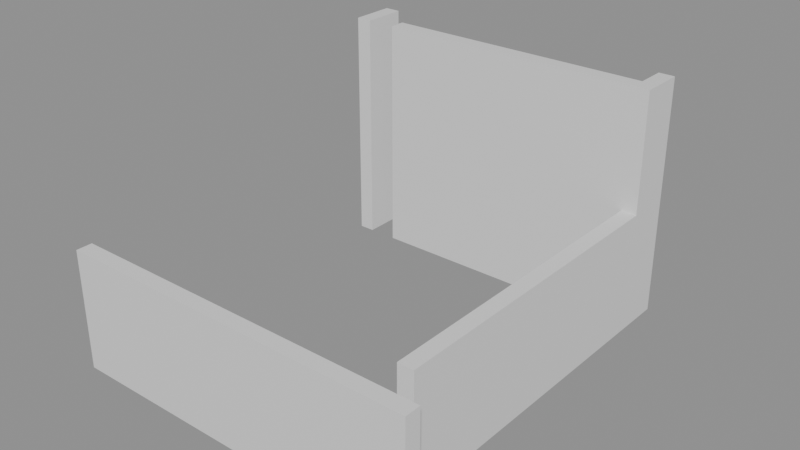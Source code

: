 # Source: building_lego.blend  (saved by Blender 5.0.119; exported with 4.5.12 LTS)
import bpy
from mathutils import Matrix  # noqa: F401  (used for matrix-valued properties, if any)

bpy.ops.wm.read_factory_settings(use_empty=True)
scene = bpy.context.scene
scene.name = 'Scene'

# ---- collections
col_01_paredes_externas = bpy.data.collections.new('01_Paredes_Externas'); scene.collection.children.link(col_01_paredes_externas)
col_02_paredes_internas = bpy.data.collections.new('02_Paredes_Internas'); scene.collection.children.link(col_02_paredes_internas)

# ---- materials (node trees are filled in below, after node groups)
mat_mat_parede_externa = bpy.data.materials.new('Mat_Parede_Externa')
mat_mat_parede_interna = bpy.data.materials.new('Mat_Parede_Interna')

# ---- material node trees
mat_mat_parede_externa.use_nodes = True; mat_mat_parede_externa.node_tree.nodes.clear()
_N = mat_mat_parede_externa.node_tree.nodes; _L = mat_mat_parede_externa.node_tree.links
n0 = _N.new('ShaderNodeBsdfPrincipled'); n0.name = 'BSDF - Pré-fundamentado'; n0.location = (-200, 100)
n1 = _N.new('ShaderNodeOutputMaterial'); n1.name = 'Saída de material'; n1.location = (200, 100)
_L.new(n0.outputs[0], n1.inputs[0])
n1.is_active_output = True
mat_mat_parede_interna.use_nodes = True; mat_mat_parede_interna.node_tree.nodes.clear()
_N = mat_mat_parede_interna.node_tree.nodes; _L = mat_mat_parede_interna.node_tree.links
n0 = _N.new('ShaderNodeBsdfPrincipled'); n0.name = 'BSDF - Pré-fundamentado'; n0.location = (-200, 100)
n1 = _N.new('ShaderNodeOutputMaterial'); n1.name = 'Saída de material'; n1.location = (200, 100)
_L.new(n0.outputs[0], n1.inputs[0])
n1.is_active_output = True

# ---- meshes
me_bloco_dungeon_wall_4872_3231_z_22 = bpy.data.meshes.new('Bloco_dungeon_wall_4872_3231_z-22')
me_bloco_dungeon_wall_4872_3231_z_22.from_pydata([(-0.5, -0.175, -1.32), (0.5, -0.175, -1.32), (0.5, 0.175, -1.32), (-0.5, 0.175, -1.32), (-0.5, -0.175, 1.32), (0.5, -0.175, 1.32), (0.5, 0.175, 1.32), (-0.5, 0.175, 1.32)], [], [(0, 1, 2, 3), (4, 7, 6, 5), (0, 4, 5, 1), (2, 6, 7, 3), (0, 3, 7, 4), (1, 5, 6, 2)])
me_bloco_dungeon_wall_4872_3231_z_22.materials.append(mat_mat_parede_externa)
me_bloco_dungeon_wall_4872_3231_z_22.update()
me_bloco_dungeon_wall_4873_3231_z_22 = bpy.data.meshes.new('Bloco_dungeon_wall_4873_3231_z-22')
me_bloco_dungeon_wall_4873_3231_z_22.from_pydata([(-0.5, -0.175, -1.32), (0.5, -0.175, -1.32), (0.5, 0.175, -1.32), (-0.5, 0.175, -1.32), (-0.5, -0.175, 1.32), (0.5, -0.175, 1.32), (0.5, 0.175, 1.32), (-0.5, 0.175, 1.32)], [], [(0, 1, 2, 3), (4, 7, 6, 5), (0, 4, 5, 1), (2, 6, 7, 3), (0, 3, 7, 4), (1, 5, 6, 2)])
me_bloco_dungeon_wall_4873_3231_z_22.materials.append(mat_mat_parede_externa)
me_bloco_dungeon_wall_4873_3231_z_22.update()
me_bloco_dungeon_wall_4874_3231_z_22 = bpy.data.meshes.new('Bloco_dungeon_wall_4874_3231_z-22')
me_bloco_dungeon_wall_4874_3231_z_22.from_pydata([(-0.5, -0.175, -1.32), (0.5, -0.175, -1.32), (0.5, 0.175, -1.32), (-0.5, 0.175, -1.32), (-0.5, -0.175, 1.32), (0.5, -0.175, 1.32), (0.5, 0.175, 1.32), (-0.5, 0.175, 1.32)], [], [(0, 1, 2, 3), (4, 7, 6, 5), (0, 4, 5, 1), (2, 6, 7, 3), (0, 3, 7, 4), (1, 5, 6, 2)])
me_bloco_dungeon_wall_4874_3231_z_22.materials.append(mat_mat_parede_externa)
me_bloco_dungeon_wall_4874_3231_z_22.update()
me_bloco_dungeon_wall_4875_3231_z_22 = bpy.data.meshes.new('Bloco_dungeon_wall_4875_3231_z-22')
me_bloco_dungeon_wall_4875_3231_z_22.from_pydata([(-0.5, -0.175, -1.32), (0.5, -0.175, -1.32), (0.5, 0.175, -1.32), (-0.5, 0.175, -1.32), (-0.5, -0.175, 1.32), (0.5, -0.175, 1.32), (0.5, 0.175, 1.32), (-0.5, 0.175, 1.32)], [], [(0, 1, 2, 3), (4, 7, 6, 5), (0, 4, 5, 1), (2, 6, 7, 3), (0, 3, 7, 4), (1, 5, 6, 2)])
me_bloco_dungeon_wall_4875_3231_z_22.materials.append(mat_mat_parede_externa)
me_bloco_dungeon_wall_4875_3231_z_22.update()
me_bloco_dungeon_wall_4876_3231_z_22 = bpy.data.meshes.new('Bloco_dungeon_wall_4876_3231_z-22')
me_bloco_dungeon_wall_4876_3231_z_22.from_pydata([(-0.5, -0.175, -1.32), (0.5, -0.175, -1.32), (0.5, 0.175, -1.32), (-0.5, 0.175, -1.32), (-0.5, -0.175, 1.32), (0.5, -0.175, 1.32), (0.5, 0.175, 1.32), (-0.5, 0.175, 1.32)], [], [(0, 1, 2, 3), (4, 7, 6, 5), (0, 4, 5, 1), (2, 6, 7, 3), (0, 3, 7, 4), (1, 5, 6, 2)])
me_bloco_dungeon_wall_4876_3231_z_22.materials.append(mat_mat_parede_externa)
me_bloco_dungeon_wall_4876_3231_z_22.update()
me_bloco_dungeon_wall_4877_3231_z_22 = bpy.data.meshes.new('Bloco_dungeon_wall_4877_3231_z-22')
me_bloco_dungeon_wall_4877_3231_z_22.from_pydata([(-0.5, -0.175, -1.32), (0.5, -0.175, -1.32), (0.5, 0.175, -1.32), (-0.5, 0.175, -1.32), (-0.5, -0.175, 1.32), (0.5, -0.175, 1.32), (0.5, 0.175, 1.32), (-0.5, 0.175, 1.32)], [], [(0, 1, 2, 3), (4, 7, 6, 5), (0, 4, 5, 1), (2, 6, 7, 3), (0, 3, 7, 4), (1, 5, 6, 2)])
me_bloco_dungeon_wall_4877_3231_z_22.materials.append(mat_mat_parede_externa)
me_bloco_dungeon_wall_4877_3231_z_22.update()
me_bloco_dungeon_wall_4878_3231_z_22 = bpy.data.meshes.new('Bloco_dungeon_wall_4878_3231_z-22')
me_bloco_dungeon_wall_4878_3231_z_22.from_pydata([(-0.5, -0.175, -1.32), (0.5, -0.175, -1.32), (0.5, 0.175, -1.32), (-0.5, 0.175, -1.32), (-0.5, -0.175, 1.32), (0.5, -0.175, 1.32), (0.5, 0.175, 1.32), (-0.5, 0.175, 1.32)], [], [(0, 1, 2, 3), (4, 7, 6, 5), (0, 4, 5, 1), (2, 6, 7, 3), (0, 3, 7, 4), (1, 5, 6, 2)])
me_bloco_dungeon_wall_4878_3231_z_22.materials.append(mat_mat_parede_externa)
me_bloco_dungeon_wall_4878_3231_z_22.update()
me_bloco_dungeon_wall_4879_3231_z_22 = bpy.data.meshes.new('Bloco_dungeon_wall_4879_3231_z-22')
me_bloco_dungeon_wall_4879_3231_z_22.from_pydata([(-0.5, -0.175, -1.32), (0.5, -0.175, -1.32), (0.5, 0.175, -1.32), (-0.5, 0.175, -1.32), (-0.5, -0.175, 1.32), (0.5, -0.175, 1.32), (0.5, 0.175, 1.32), (-0.5, 0.175, 1.32)], [], [(0, 1, 2, 3), (4, 7, 6, 5), (0, 4, 5, 1), (2, 6, 7, 3), (0, 3, 7, 4), (1, 5, 6, 2)])
me_bloco_dungeon_wall_4879_3231_z_22.materials.append(mat_mat_parede_externa)
me_bloco_dungeon_wall_4879_3231_z_22.update()
me_bloco_wall_torch_4878_3240_z_2 = bpy.data.meshes.new('Bloco_wall_torch_4878_3240_z-2')
me_bloco_wall_torch_4878_3240_z_2.from_pydata([(-0.5, -0.175, -0.06), (0.5, -0.175, -0.06), (0.5, 0.175, -0.06), (-0.5, 0.175, -0.06), (-0.5, -0.175, 0.06), (0.5, -0.175, 0.06), (0.5, 0.175, 0.06), (-0.5, 0.175, 0.06)], [], [(0, 1, 2, 3), (4, 7, 6, 5), (0, 4, 5, 1), (2, 6, 7, 3), (0, 3, 7, 4), (1, 5, 6, 2)])
me_bloco_wall_torch_4878_3240_z_2.materials.append(mat_mat_parede_externa)
me_bloco_wall_torch_4878_3240_z_2.update()
me_bloco_dungeon_wall_4872_3239_z_22 = bpy.data.meshes.new('Bloco_dungeon_wall_4872_3239_z-22')
me_bloco_dungeon_wall_4872_3239_z_22.from_pydata([(-0.175, -0.5, -1.32), (0.175, -0.5, -1.32), (0.175, 0.5, -1.32), (-0.175, 0.5, -1.32), (-0.175, -0.5, 1.32), (0.175, -0.5, 1.32), (0.175, 0.5, 1.32), (-0.175, 0.5, 1.32)], [], [(0, 1, 2, 3), (4, 7, 6, 5), (0, 4, 5, 1), (2, 6, 7, 3), (0, 3, 7, 4), (1, 5, 6, 2)])
me_bloco_dungeon_wall_4872_3239_z_22.materials.append(mat_mat_parede_externa)
me_bloco_dungeon_wall_4872_3239_z_22.update()
me_bloco_dungeon_wall_4872_3239_z0 = bpy.data.meshes.new('Bloco_dungeon_wall_4872_3239_z0')
me_bloco_dungeon_wall_4872_3239_z0.from_pydata([(-0.175, -0.5, -1.32), (0.175, -0.5, -1.32), (0.175, 0.5, -1.32), (-0.175, 0.5, -1.32), (-0.175, -0.5, 1.32), (0.175, -0.5, 1.32), (0.175, 0.5, 1.32), (-0.175, 0.5, 1.32)], [], [(0, 1, 2, 3), (4, 7, 6, 5), (0, 4, 5, 1), (2, 6, 7, 3), (0, 3, 7, 4), (1, 5, 6, 2)])
me_bloco_dungeon_wall_4872_3239_z0.materials.append(mat_mat_parede_externa)
me_bloco_dungeon_wall_4872_3239_z0.update()
me_bloco_dungeon_wall_4879_3232_z_22 = bpy.data.meshes.new('Bloco_dungeon_wall_4879_3232_z-22')
me_bloco_dungeon_wall_4879_3232_z_22.from_pydata([(-0.175, -0.5, -1.32), (0.175, -0.5, -1.32), (0.175, 0.5, -1.32), (-0.175, 0.5, -1.32), (-0.175, -0.5, 1.32), (0.175, -0.5, 1.32), (0.175, 0.5, 1.32), (-0.175, 0.5, 1.32)], [], [(0, 1, 2, 3), (4, 7, 6, 5), (0, 4, 5, 1), (2, 6, 7, 3), (0, 3, 7, 4), (1, 5, 6, 2)])
me_bloco_dungeon_wall_4879_3232_z_22.materials.append(mat_mat_parede_externa)
me_bloco_dungeon_wall_4879_3232_z_22.update()
me_bloco_dungeon_wall_4879_3233_z_22 = bpy.data.meshes.new('Bloco_dungeon_wall_4879_3233_z-22')
me_bloco_dungeon_wall_4879_3233_z_22.from_pydata([(-0.175, -0.5, -1.32), (0.175, -0.5, -1.32), (0.175, 0.5, -1.32), (-0.175, 0.5, -1.32), (-0.175, -0.5, 1.32), (0.175, -0.5, 1.32), (0.175, 0.5, 1.32), (-0.175, 0.5, 1.32)], [], [(0, 1, 2, 3), (4, 7, 6, 5), (0, 4, 5, 1), (2, 6, 7, 3), (0, 3, 7, 4), (1, 5, 6, 2)])
me_bloco_dungeon_wall_4879_3233_z_22.materials.append(mat_mat_parede_externa)
me_bloco_dungeon_wall_4879_3233_z_22.update()
me_bloco_dungeon_wall_4879_3234_z_22 = bpy.data.meshes.new('Bloco_dungeon_wall_4879_3234_z-22')
me_bloco_dungeon_wall_4879_3234_z_22.from_pydata([(-0.175, -0.5, -1.32), (0.175, -0.5, -1.32), (0.175, 0.5, -1.32), (-0.175, 0.5, -1.32), (-0.175, -0.5, 1.32), (0.175, -0.5, 1.32), (0.175, 0.5, 1.32), (-0.175, 0.5, 1.32)], [], [(0, 1, 2, 3), (4, 7, 6, 5), (0, 4, 5, 1), (2, 6, 7, 3), (0, 3, 7, 4), (1, 5, 6, 2)])
me_bloco_dungeon_wall_4879_3234_z_22.materials.append(mat_mat_parede_externa)
me_bloco_dungeon_wall_4879_3234_z_22.update()
me_bloco_dungeon_wall_4879_3235_z_22 = bpy.data.meshes.new('Bloco_dungeon_wall_4879_3235_z-22')
me_bloco_dungeon_wall_4879_3235_z_22.from_pydata([(-0.175, -0.5, -1.32), (0.175, -0.5, -1.32), (0.175, 0.5, -1.32), (-0.175, 0.5, -1.32), (-0.175, -0.5, 1.32), (0.175, -0.5, 1.32), (0.175, 0.5, 1.32), (-0.175, 0.5, 1.32)], [], [(0, 1, 2, 3), (4, 7, 6, 5), (0, 4, 5, 1), (2, 6, 7, 3), (0, 3, 7, 4), (1, 5, 6, 2)])
me_bloco_dungeon_wall_4879_3235_z_22.materials.append(mat_mat_parede_externa)
me_bloco_dungeon_wall_4879_3235_z_22.update()
me_bloco_dungeon_wall_4879_3236_z_22 = bpy.data.meshes.new('Bloco_dungeon_wall_4879_3236_z-22')
me_bloco_dungeon_wall_4879_3236_z_22.from_pydata([(-0.175, -0.5, -1.32), (0.175, -0.5, -1.32), (0.175, 0.5, -1.32), (-0.175, 0.5, -1.32), (-0.175, -0.5, 1.32), (0.175, -0.5, 1.32), (0.175, 0.5, 1.32), (-0.175, 0.5, 1.32)], [], [(0, 1, 2, 3), (4, 7, 6, 5), (0, 4, 5, 1), (2, 6, 7, 3), (0, 3, 7, 4), (1, 5, 6, 2)])
me_bloco_dungeon_wall_4879_3236_z_22.materials.append(mat_mat_parede_externa)
me_bloco_dungeon_wall_4879_3236_z_22.update()
me_bloco_dungeon_wall_4879_3237_z_22 = bpy.data.meshes.new('Bloco_dungeon_wall_4879_3237_z-22')
me_bloco_dungeon_wall_4879_3237_z_22.from_pydata([(-0.175, -0.5, -1.32), (0.175, -0.5, -1.32), (0.175, 0.5, -1.32), (-0.175, 0.5, -1.32), (-0.175, -0.5, 1.32), (0.175, -0.5, 1.32), (0.175, 0.5, 1.32), (-0.175, 0.5, 1.32)], [], [(0, 1, 2, 3), (4, 7, 6, 5), (0, 4, 5, 1), (2, 6, 7, 3), (0, 3, 7, 4), (1, 5, 6, 2)])
me_bloco_dungeon_wall_4879_3237_z_22.materials.append(mat_mat_parede_externa)
me_bloco_dungeon_wall_4879_3237_z_22.update()
me_bloco_dungeon_wall_4879_3238_z_22 = bpy.data.meshes.new('Bloco_dungeon_wall_4879_3238_z-22')
me_bloco_dungeon_wall_4879_3238_z_22.from_pydata([(-0.175, -0.5, -1.32), (0.175, -0.5, -1.32), (0.175, 0.5, -1.32), (-0.175, 0.5, -1.32), (-0.175, -0.5, 1.32), (0.175, -0.5, 1.32), (0.175, 0.5, 1.32), (-0.175, 0.5, 1.32)], [], [(0, 1, 2, 3), (4, 7, 6, 5), (0, 4, 5, 1), (2, 6, 7, 3), (0, 3, 7, 4), (1, 5, 6, 2)])
me_bloco_dungeon_wall_4879_3238_z_22.materials.append(mat_mat_parede_externa)
me_bloco_dungeon_wall_4879_3238_z_22.update()
me_bloco_dungeon_wall_4879_3239_z_22 = bpy.data.meshes.new('Bloco_dungeon_wall_4879_3239_z-22')
me_bloco_dungeon_wall_4879_3239_z_22.from_pydata([(-0.175, -0.5, -1.32), (0.175, -0.5, -1.32), (0.175, 0.5, -1.32), (-0.175, 0.5, -1.32), (-0.175, -0.5, 1.32), (0.175, -0.5, 1.32), (0.175, 0.5, 1.32), (-0.175, 0.5, 1.32)], [], [(0, 1, 2, 3), (4, 7, 6, 5), (0, 4, 5, 1), (2, 6, 7, 3), (0, 3, 7, 4), (1, 5, 6, 2)])
me_bloco_dungeon_wall_4879_3239_z_22.materials.append(mat_mat_parede_externa)
me_bloco_dungeon_wall_4879_3239_z_22.update()
me_bloco_dungeon_wall_4879_3239_z0 = bpy.data.meshes.new('Bloco_dungeon_wall_4879_3239_z0')
me_bloco_dungeon_wall_4879_3239_z0.from_pydata([(-0.175, -0.5, -1.32), (0.175, -0.5, -1.32), (0.175, 0.5, -1.32), (-0.175, 0.5, -1.32), (-0.175, -0.5, 1.32), (0.175, -0.5, 1.32), (0.175, 0.5, 1.32), (-0.175, 0.5, 1.32)], [], [(0, 1, 2, 3), (4, 7, 6, 5), (0, 4, 5, 1), (2, 6, 7, 3), (0, 3, 7, 4), (1, 5, 6, 2)])
me_bloco_dungeon_wall_4879_3239_z0.materials.append(mat_mat_parede_externa)
me_bloco_dungeon_wall_4879_3239_z0.update()
me_bloco_dungeon_wall_4873_3239_z_22 = bpy.data.meshes.new('Bloco_dungeon_wall_4873_3239_z-22')
me_bloco_dungeon_wall_4873_3239_z_22.from_pydata([(-0.5, -0.175, -1.32), (0.5, -0.175, -1.32), (0.5, 0.175, -1.32), (-0.5, 0.175, -1.32), (-0.5, -0.175, 1.32), (0.5, -0.175, 1.32), (0.5, 0.175, 1.32), (-0.5, 0.175, 1.32)], [], [(0, 1, 2, 3), (4, 7, 6, 5), (0, 4, 5, 1), (2, 6, 7, 3), (0, 3, 7, 4), (1, 5, 6, 2)])
me_bloco_dungeon_wall_4873_3239_z_22.materials.append(mat_mat_parede_interna)
me_bloco_dungeon_wall_4873_3239_z_22.update()
me_bloco_dungeon_wall_4873_3239_z0 = bpy.data.meshes.new('Bloco_dungeon_wall_4873_3239_z0')
me_bloco_dungeon_wall_4873_3239_z0.from_pydata([(-0.5, -0.175, -1.32), (0.5, -0.175, -1.32), (0.5, 0.175, -1.32), (-0.5, 0.175, -1.32), (-0.5, -0.175, 1.32), (0.5, -0.175, 1.32), (0.5, 0.175, 1.32), (-0.5, 0.175, 1.32)], [], [(0, 1, 2, 3), (4, 7, 6, 5), (0, 4, 5, 1), (2, 6, 7, 3), (0, 3, 7, 4), (1, 5, 6, 2)])
me_bloco_dungeon_wall_4873_3239_z0.materials.append(mat_mat_parede_interna)
me_bloco_dungeon_wall_4873_3239_z0.update()
me_bloco_dungeon_wall_4874_3239_z_22 = bpy.data.meshes.new('Bloco_dungeon_wall_4874_3239_z-22')
me_bloco_dungeon_wall_4874_3239_z_22.from_pydata([(-0.5, -0.175, -1.32), (0.5, -0.175, -1.32), (0.5, 0.175, -1.32), (-0.5, 0.175, -1.32), (-0.5, -0.175, 1.32), (0.5, -0.175, 1.32), (0.5, 0.175, 1.32), (-0.5, 0.175, 1.32)], [], [(0, 1, 2, 3), (4, 7, 6, 5), (0, 4, 5, 1), (2, 6, 7, 3), (0, 3, 7, 4), (1, 5, 6, 2)])
me_bloco_dungeon_wall_4874_3239_z_22.materials.append(mat_mat_parede_interna)
me_bloco_dungeon_wall_4874_3239_z_22.update()
me_bloco_dungeon_wall_4874_3239_z0 = bpy.data.meshes.new('Bloco_dungeon_wall_4874_3239_z0')
me_bloco_dungeon_wall_4874_3239_z0.from_pydata([(-0.5, -0.175, -1.32), (0.5, -0.175, -1.32), (0.5, 0.175, -1.32), (-0.5, 0.175, -1.32), (-0.5, -0.175, 1.32), (0.5, -0.175, 1.32), (0.5, 0.175, 1.32), (-0.5, 0.175, 1.32)], [], [(0, 1, 2, 3), (4, 7, 6, 5), (0, 4, 5, 1), (2, 6, 7, 3), (0, 3, 7, 4), (1, 5, 6, 2)])
me_bloco_dungeon_wall_4874_3239_z0.materials.append(mat_mat_parede_interna)
me_bloco_dungeon_wall_4874_3239_z0.update()
me_bloco_dungeon_wall_4875_3239_z_22 = bpy.data.meshes.new('Bloco_dungeon_wall_4875_3239_z-22')
me_bloco_dungeon_wall_4875_3239_z_22.from_pydata([(-0.5, -0.175, -1.32), (0.5, -0.175, -1.32), (0.5, 0.175, -1.32), (-0.5, 0.175, -1.32), (-0.5, -0.175, 1.32), (0.5, -0.175, 1.32), (0.5, 0.175, 1.32), (-0.5, 0.175, 1.32)], [], [(0, 1, 2, 3), (4, 7, 6, 5), (0, 4, 5, 1), (2, 6, 7, 3), (0, 3, 7, 4), (1, 5, 6, 2)])
me_bloco_dungeon_wall_4875_3239_z_22.materials.append(mat_mat_parede_interna)
me_bloco_dungeon_wall_4875_3239_z_22.update()
me_bloco_dungeon_wall_4875_3239_z0 = bpy.data.meshes.new('Bloco_dungeon_wall_4875_3239_z0')
me_bloco_dungeon_wall_4875_3239_z0.from_pydata([(-0.5, -0.175, -1.32), (0.5, -0.175, -1.32), (0.5, 0.175, -1.32), (-0.5, 0.175, -1.32), (-0.5, -0.175, 1.32), (0.5, -0.175, 1.32), (0.5, 0.175, 1.32), (-0.5, 0.175, 1.32)], [], [(0, 1, 2, 3), (4, 7, 6, 5), (0, 4, 5, 1), (2, 6, 7, 3), (0, 3, 7, 4), (1, 5, 6, 2)])
me_bloco_dungeon_wall_4875_3239_z0.materials.append(mat_mat_parede_interna)
me_bloco_dungeon_wall_4875_3239_z0.update()
me_bloco_dungeon_wall_4876_3239_z_22 = bpy.data.meshes.new('Bloco_dungeon_wall_4876_3239_z-22')
me_bloco_dungeon_wall_4876_3239_z_22.from_pydata([(-0.5, -0.175, -1.32), (0.5, -0.175, -1.32), (0.5, 0.175, -1.32), (-0.5, 0.175, -1.32), (-0.5, -0.175, 1.32), (0.5, -0.175, 1.32), (0.5, 0.175, 1.32), (-0.5, 0.175, 1.32)], [], [(0, 1, 2, 3), (4, 7, 6, 5), (0, 4, 5, 1), (2, 6, 7, 3), (0, 3, 7, 4), (1, 5, 6, 2)])
me_bloco_dungeon_wall_4876_3239_z_22.materials.append(mat_mat_parede_interna)
me_bloco_dungeon_wall_4876_3239_z_22.update()
me_bloco_dungeon_wall_4876_3239_z0 = bpy.data.meshes.new('Bloco_dungeon_wall_4876_3239_z0')
me_bloco_dungeon_wall_4876_3239_z0.from_pydata([(-0.5, -0.175, -1.32), (0.5, -0.175, -1.32), (0.5, 0.175, -1.32), (-0.5, 0.175, -1.32), (-0.5, -0.175, 1.32), (0.5, -0.175, 1.32), (0.5, 0.175, 1.32), (-0.5, 0.175, 1.32)], [], [(0, 1, 2, 3), (4, 7, 6, 5), (0, 4, 5, 1), (2, 6, 7, 3), (0, 3, 7, 4), (1, 5, 6, 2)])
me_bloco_dungeon_wall_4876_3239_z0.materials.append(mat_mat_parede_interna)
me_bloco_dungeon_wall_4876_3239_z0.update()
me_bloco_dungeon_wall_4877_3239_z_22 = bpy.data.meshes.new('Bloco_dungeon_wall_4877_3239_z-22')
me_bloco_dungeon_wall_4877_3239_z_22.from_pydata([(-0.5, -0.175, -1.32), (0.5, -0.175, -1.32), (0.5, 0.175, -1.32), (-0.5, 0.175, -1.32), (-0.5, -0.175, 1.32), (0.5, -0.175, 1.32), (0.5, 0.175, 1.32), (-0.5, 0.175, 1.32)], [], [(0, 1, 2, 3), (4, 7, 6, 5), (0, 4, 5, 1), (2, 6, 7, 3), (0, 3, 7, 4), (1, 5, 6, 2)])
me_bloco_dungeon_wall_4877_3239_z_22.materials.append(mat_mat_parede_interna)
me_bloco_dungeon_wall_4877_3239_z_22.update()
me_bloco_dungeon_wall_4877_3239_z0 = bpy.data.meshes.new('Bloco_dungeon_wall_4877_3239_z0')
me_bloco_dungeon_wall_4877_3239_z0.from_pydata([(-0.5, -0.175, -1.32), (0.5, -0.175, -1.32), (0.5, 0.175, -1.32), (-0.5, 0.175, -1.32), (-0.5, -0.175, 1.32), (0.5, -0.175, 1.32), (0.5, 0.175, 1.32), (-0.5, 0.175, 1.32)], [], [(0, 1, 2, 3), (4, 7, 6, 5), (0, 4, 5, 1), (2, 6, 7, 3), (0, 3, 7, 4), (1, 5, 6, 2)])
me_bloco_dungeon_wall_4877_3239_z0.materials.append(mat_mat_parede_interna)
me_bloco_dungeon_wall_4877_3239_z0.update()
me_bloco_dungeon_wall_4878_3239_z_22 = bpy.data.meshes.new('Bloco_dungeon_wall_4878_3239_z-22')
me_bloco_dungeon_wall_4878_3239_z_22.from_pydata([(-0.5, -0.175, -1.32), (0.5, -0.175, -1.32), (0.5, 0.175, -1.32), (-0.5, 0.175, -1.32), (-0.5, -0.175, 1.32), (0.5, -0.175, 1.32), (0.5, 0.175, 1.32), (-0.5, 0.175, 1.32)], [], [(0, 1, 2, 3), (4, 7, 6, 5), (0, 4, 5, 1), (2, 6, 7, 3), (0, 3, 7, 4), (1, 5, 6, 2)])
me_bloco_dungeon_wall_4878_3239_z_22.materials.append(mat_mat_parede_interna)
me_bloco_dungeon_wall_4878_3239_z_22.update()
me_bloco_dungeon_wall_4878_3239_z0 = bpy.data.meshes.new('Bloco_dungeon_wall_4878_3239_z0')
me_bloco_dungeon_wall_4878_3239_z0.from_pydata([(-0.5, -0.175, -1.32), (0.5, -0.175, -1.32), (0.5, 0.175, -1.32), (-0.5, 0.175, -1.32), (-0.5, -0.175, 1.32), (0.5, -0.175, 1.32), (0.5, 0.175, 1.32), (-0.5, 0.175, 1.32)], [], [(0, 1, 2, 3), (4, 7, 6, 5), (0, 4, 5, 1), (2, 6, 7, 3), (0, 3, 7, 4), (1, 5, 6, 2)])
me_bloco_dungeon_wall_4878_3239_z0.materials.append(mat_mat_parede_interna)
me_bloco_dungeon_wall_4878_3239_z0.update()

# ---- objects
ob_parede_externa_norte_y3231_x4872_4879 = bpy.data.objects.new('Parede_Externa_Norte_Y3231_X4872_4879', None)
ob_bloco_dungeon_wall_4872_3231_z_22 = bpy.data.objects.new('Bloco_dungeon_wall_4872_3231_z-22', me_bloco_dungeon_wall_4872_3231_z_22)
ob_bloco_dungeon_wall_4873_3231_z_22 = bpy.data.objects.new('Bloco_dungeon_wall_4873_3231_z-22', me_bloco_dungeon_wall_4873_3231_z_22)
ob_bloco_dungeon_wall_4874_3231_z_22 = bpy.data.objects.new('Bloco_dungeon_wall_4874_3231_z-22', me_bloco_dungeon_wall_4874_3231_z_22)
ob_bloco_dungeon_wall_4875_3231_z_22 = bpy.data.objects.new('Bloco_dungeon_wall_4875_3231_z-22', me_bloco_dungeon_wall_4875_3231_z_22)
ob_bloco_dungeon_wall_4876_3231_z_22 = bpy.data.objects.new('Bloco_dungeon_wall_4876_3231_z-22', me_bloco_dungeon_wall_4876_3231_z_22)
ob_bloco_dungeon_wall_4877_3231_z_22 = bpy.data.objects.new('Bloco_dungeon_wall_4877_3231_z-22', me_bloco_dungeon_wall_4877_3231_z_22)
ob_bloco_dungeon_wall_4878_3231_z_22 = bpy.data.objects.new('Bloco_dungeon_wall_4878_3231_z-22', me_bloco_dungeon_wall_4878_3231_z_22)
ob_bloco_dungeon_wall_4879_3231_z_22 = bpy.data.objects.new('Bloco_dungeon_wall_4879_3231_z-22', me_bloco_dungeon_wall_4879_3231_z_22)
ob_parede_externa_sul_y3240_x4878_4878 = bpy.data.objects.new('Parede_Externa_Sul_Y3240_X4878_4878', None)
ob_bloco_wall_torch_4878_3240_z_2 = bpy.data.objects.new('Bloco_wall_torch_4878_3240_z-2', me_bloco_wall_torch_4878_3240_z_2)
ob_parede_externa_oeste_x4872_y3239_3239 = bpy.data.objects.new('Parede_Externa_Oeste_X4872_Y3239_3239', None)
ob_bloco_dungeon_wall_4872_3239_z_22 = bpy.data.objects.new('Bloco_dungeon_wall_4872_3239_z-22', me_bloco_dungeon_wall_4872_3239_z_22)
ob_bloco_dungeon_wall_4872_3239_z0 = bpy.data.objects.new('Bloco_dungeon_wall_4872_3239_z0', me_bloco_dungeon_wall_4872_3239_z0)
ob_parede_externa_leste_x4879_y3232_3239 = bpy.data.objects.new('Parede_Externa_Leste_X4879_Y3232_3239', None)
ob_bloco_dungeon_wall_4879_3232_z_22 = bpy.data.objects.new('Bloco_dungeon_wall_4879_3232_z-22', me_bloco_dungeon_wall_4879_3232_z_22)
ob_bloco_dungeon_wall_4879_3233_z_22 = bpy.data.objects.new('Bloco_dungeon_wall_4879_3233_z-22', me_bloco_dungeon_wall_4879_3233_z_22)
ob_bloco_dungeon_wall_4879_3234_z_22 = bpy.data.objects.new('Bloco_dungeon_wall_4879_3234_z-22', me_bloco_dungeon_wall_4879_3234_z_22)
ob_bloco_dungeon_wall_4879_3235_z_22 = bpy.data.objects.new('Bloco_dungeon_wall_4879_3235_z-22', me_bloco_dungeon_wall_4879_3235_z_22)
ob_bloco_dungeon_wall_4879_3236_z_22 = bpy.data.objects.new('Bloco_dungeon_wall_4879_3236_z-22', me_bloco_dungeon_wall_4879_3236_z_22)
ob_bloco_dungeon_wall_4879_3237_z_22 = bpy.data.objects.new('Bloco_dungeon_wall_4879_3237_z-22', me_bloco_dungeon_wall_4879_3237_z_22)
ob_bloco_dungeon_wall_4879_3238_z_22 = bpy.data.objects.new('Bloco_dungeon_wall_4879_3238_z-22', me_bloco_dungeon_wall_4879_3238_z_22)
ob_bloco_dungeon_wall_4879_3239_z_22 = bpy.data.objects.new('Bloco_dungeon_wall_4879_3239_z-22', me_bloco_dungeon_wall_4879_3239_z_22)
ob_bloco_dungeon_wall_4879_3239_z0 = bpy.data.objects.new('Bloco_dungeon_wall_4879_3239_z0', me_bloco_dungeon_wall_4879_3239_z0)
ob_parede_interna_ew_02_y3239_x4873_4878 = bpy.data.objects.new('Parede_Interna_EW_02_Y3239_X4873_4878', None)
ob_bloco_dungeon_wall_4873_3239_z_22 = bpy.data.objects.new('Bloco_dungeon_wall_4873_3239_z-22', me_bloco_dungeon_wall_4873_3239_z_22)
ob_bloco_dungeon_wall_4873_3239_z0 = bpy.data.objects.new('Bloco_dungeon_wall_4873_3239_z0', me_bloco_dungeon_wall_4873_3239_z0)
ob_bloco_dungeon_wall_4874_3239_z_22 = bpy.data.objects.new('Bloco_dungeon_wall_4874_3239_z-22', me_bloco_dungeon_wall_4874_3239_z_22)
ob_bloco_dungeon_wall_4874_3239_z0 = bpy.data.objects.new('Bloco_dungeon_wall_4874_3239_z0', me_bloco_dungeon_wall_4874_3239_z0)
ob_bloco_dungeon_wall_4875_3239_z_22 = bpy.data.objects.new('Bloco_dungeon_wall_4875_3239_z-22', me_bloco_dungeon_wall_4875_3239_z_22)
ob_bloco_dungeon_wall_4875_3239_z0 = bpy.data.objects.new('Bloco_dungeon_wall_4875_3239_z0', me_bloco_dungeon_wall_4875_3239_z0)
ob_bloco_dungeon_wall_4876_3239_z_22 = bpy.data.objects.new('Bloco_dungeon_wall_4876_3239_z-22', me_bloco_dungeon_wall_4876_3239_z_22)
ob_bloco_dungeon_wall_4876_3239_z0 = bpy.data.objects.new('Bloco_dungeon_wall_4876_3239_z0', me_bloco_dungeon_wall_4876_3239_z0)
ob_bloco_dungeon_wall_4877_3239_z_22 = bpy.data.objects.new('Bloco_dungeon_wall_4877_3239_z-22', me_bloco_dungeon_wall_4877_3239_z_22)
ob_bloco_dungeon_wall_4877_3239_z0 = bpy.data.objects.new('Bloco_dungeon_wall_4877_3239_z0', me_bloco_dungeon_wall_4877_3239_z0)
ob_bloco_dungeon_wall_4878_3239_z_22 = bpy.data.objects.new('Bloco_dungeon_wall_4878_3239_z-22', me_bloco_dungeon_wall_4878_3239_z_22)
ob_bloco_dungeon_wall_4878_3239_z0 = bpy.data.objects.new('Bloco_dungeon_wall_4878_3239_z0', me_bloco_dungeon_wall_4878_3239_z0)

# ---- transforms, parenting, visibility, modifiers, constraints
ob_parede_externa_norte_y3231_x4872_4879.location = (0.0, -4.5, 0.0)
ob_parede_externa_norte_y3231_x4872_4879.empty_display_type = 'CUBE'
ob_bloco_dungeon_wall_4872_3231_z_22.parent = ob_parede_externa_norte_y3231_x4872_4879
ob_bloco_dungeon_wall_4872_3231_z_22.matrix_parent_inverse = Matrix(((1.0, -0.0, 0.0, -0.0), (-0.0, 1.0, -0.0, 4.5), (0.0, -0.0, 1.0, -0.0), (-0.0, 0.0, -0.0, 1.0)))
ob_bloco_dungeon_wall_4872_3231_z_22.location = (-3.5, -4.825, 1.32)
ob_bloco_dungeon_wall_4873_3231_z_22.parent = ob_parede_externa_norte_y3231_x4872_4879
ob_bloco_dungeon_wall_4873_3231_z_22.matrix_parent_inverse = Matrix(((1.0, -0.0, 0.0, -0.0), (-0.0, 1.0, -0.0, 4.5), (0.0, -0.0, 1.0, -0.0), (-0.0, 0.0, -0.0, 1.0)))
ob_bloco_dungeon_wall_4873_3231_z_22.location = (-2.5, -4.825, 1.32)
ob_bloco_dungeon_wall_4874_3231_z_22.parent = ob_parede_externa_norte_y3231_x4872_4879
ob_bloco_dungeon_wall_4874_3231_z_22.matrix_parent_inverse = Matrix(((1.0, -0.0, 0.0, -0.0), (-0.0, 1.0, -0.0, 4.5), (0.0, -0.0, 1.0, -0.0), (-0.0, 0.0, -0.0, 1.0)))
ob_bloco_dungeon_wall_4874_3231_z_22.location = (-1.5, -4.825, 1.32)
ob_bloco_dungeon_wall_4875_3231_z_22.parent = ob_parede_externa_norte_y3231_x4872_4879
ob_bloco_dungeon_wall_4875_3231_z_22.matrix_parent_inverse = Matrix(((1.0, -0.0, 0.0, -0.0), (-0.0, 1.0, -0.0, 4.5), (0.0, -0.0, 1.0, -0.0), (-0.0, 0.0, -0.0, 1.0)))
ob_bloco_dungeon_wall_4875_3231_z_22.location = (-0.5, -4.825, 1.32)
ob_bloco_dungeon_wall_4876_3231_z_22.parent = ob_parede_externa_norte_y3231_x4872_4879
ob_bloco_dungeon_wall_4876_3231_z_22.matrix_parent_inverse = Matrix(((1.0, -0.0, 0.0, -0.0), (-0.0, 1.0, -0.0, 4.5), (0.0, -0.0, 1.0, -0.0), (-0.0, 0.0, -0.0, 1.0)))
ob_bloco_dungeon_wall_4876_3231_z_22.location = (0.5, -4.825, 1.32)
ob_bloco_dungeon_wall_4877_3231_z_22.parent = ob_parede_externa_norte_y3231_x4872_4879
ob_bloco_dungeon_wall_4877_3231_z_22.matrix_parent_inverse = Matrix(((1.0, -0.0, 0.0, -0.0), (-0.0, 1.0, -0.0, 4.5), (0.0, -0.0, 1.0, -0.0), (-0.0, 0.0, -0.0, 1.0)))
ob_bloco_dungeon_wall_4877_3231_z_22.location = (1.5, -4.825, 1.32)
ob_bloco_dungeon_wall_4878_3231_z_22.parent = ob_parede_externa_norte_y3231_x4872_4879
ob_bloco_dungeon_wall_4878_3231_z_22.matrix_parent_inverse = Matrix(((1.0, -0.0, 0.0, -0.0), (-0.0, 1.0, -0.0, 4.5), (0.0, -0.0, 1.0, -0.0), (-0.0, 0.0, -0.0, 1.0)))
ob_bloco_dungeon_wall_4878_3231_z_22.location = (2.5, -4.825, 1.32)
ob_bloco_dungeon_wall_4879_3231_z_22.parent = ob_parede_externa_norte_y3231_x4872_4879
ob_bloco_dungeon_wall_4879_3231_z_22.matrix_parent_inverse = Matrix(((1.0, -0.0, 0.0, -0.0), (-0.0, 1.0, -0.0, 4.5), (0.0, -0.0, 1.0, -0.0), (-0.0, 0.0, -0.0, 1.0)))
ob_bloco_dungeon_wall_4879_3231_z_22.location = (3.5, -4.825, 1.32)
ob_parede_externa_sul_y3240_x4878_4878.location = (2.5, 4.5, 2.4)
ob_parede_externa_sul_y3240_x4878_4878.empty_display_type = 'CUBE'
ob_bloco_wall_torch_4878_3240_z_2.parent = ob_parede_externa_sul_y3240_x4878_4878
ob_bloco_wall_torch_4878_3240_z_2.matrix_parent_inverse = Matrix(((1.0, -0.0, 0.0, -2.5), (-0.0, 1.0, -0.0, -4.5), (0.0, -0.0, 1.0, -2.4), (-0.0, 0.0, -0.0, 1.0)))
ob_bloco_wall_torch_4878_3240_z_2.location = (2.5, 4.175, 2.46)
ob_parede_externa_oeste_x4872_y3239_3239.location = (-3.5, 3.5, 0.0)
ob_parede_externa_oeste_x4872_y3239_3239.empty_display_type = 'CUBE'
ob_bloco_dungeon_wall_4872_3239_z_22.parent = ob_parede_externa_oeste_x4872_y3239_3239
ob_bloco_dungeon_wall_4872_3239_z_22.matrix_parent_inverse = Matrix(((1.0, -0.0, 0.0, 3.5), (-0.0, 1.0, -0.0, -3.5), (0.0, -0.0, 1.0, -0.0), (-0.0, 0.0, -0.0, 1.0)))
ob_bloco_dungeon_wall_4872_3239_z_22.location = (-3.825, 3.5, 1.32)
ob_bloco_dungeon_wall_4872_3239_z0.parent = ob_parede_externa_oeste_x4872_y3239_3239
ob_bloco_dungeon_wall_4872_3239_z0.matrix_parent_inverse = Matrix(((1.0, -0.0, 0.0, 3.5), (-0.0, 1.0, -0.0, -3.5), (0.0, -0.0, 1.0, -0.0), (-0.0, 0.0, -0.0, 1.0)))
ob_bloco_dungeon_wall_4872_3239_z0.location = (-3.825, 3.5, 3.96)
ob_parede_externa_leste_x4879_y3232_3239.location = (3.5, 0.0, 0.0)
ob_parede_externa_leste_x4879_y3232_3239.empty_display_type = 'CUBE'
ob_bloco_dungeon_wall_4879_3232_z_22.parent = ob_parede_externa_leste_x4879_y3232_3239
ob_bloco_dungeon_wall_4879_3232_z_22.matrix_parent_inverse = Matrix(((1.0, -0.0, 0.0, -3.5), (-0.0, 1.0, -0.0, 0.0), (0.0, -0.0, 1.0, -0.0), (-0.0, 0.0, -0.0, 1.0)))
ob_bloco_dungeon_wall_4879_3232_z_22.location = (3.175, -3.5, 1.32)
ob_bloco_dungeon_wall_4879_3233_z_22.parent = ob_parede_externa_leste_x4879_y3232_3239
ob_bloco_dungeon_wall_4879_3233_z_22.matrix_parent_inverse = Matrix(((1.0, -0.0, 0.0, -3.5), (-0.0, 1.0, -0.0, 0.0), (0.0, -0.0, 1.0, -0.0), (-0.0, 0.0, -0.0, 1.0)))
ob_bloco_dungeon_wall_4879_3233_z_22.location = (3.175, -2.5, 1.32)
ob_bloco_dungeon_wall_4879_3234_z_22.parent = ob_parede_externa_leste_x4879_y3232_3239
ob_bloco_dungeon_wall_4879_3234_z_22.matrix_parent_inverse = Matrix(((1.0, -0.0, 0.0, -3.5), (-0.0, 1.0, -0.0, 0.0), (0.0, -0.0, 1.0, -0.0), (-0.0, 0.0, -0.0, 1.0)))
ob_bloco_dungeon_wall_4879_3234_z_22.location = (3.175, -1.5, 1.32)
ob_bloco_dungeon_wall_4879_3235_z_22.parent = ob_parede_externa_leste_x4879_y3232_3239
ob_bloco_dungeon_wall_4879_3235_z_22.matrix_parent_inverse = Matrix(((1.0, -0.0, 0.0, -3.5), (-0.0, 1.0, -0.0, 0.0), (0.0, -0.0, 1.0, -0.0), (-0.0, 0.0, -0.0, 1.0)))
ob_bloco_dungeon_wall_4879_3235_z_22.location = (3.175, -0.5, 1.32)
ob_bloco_dungeon_wall_4879_3236_z_22.parent = ob_parede_externa_leste_x4879_y3232_3239
ob_bloco_dungeon_wall_4879_3236_z_22.matrix_parent_inverse = Matrix(((1.0, -0.0, 0.0, -3.5), (-0.0, 1.0, -0.0, 0.0), (0.0, -0.0, 1.0, -0.0), (-0.0, 0.0, -0.0, 1.0)))
ob_bloco_dungeon_wall_4879_3236_z_22.location = (3.175, 0.5, 1.32)
ob_bloco_dungeon_wall_4879_3237_z_22.parent = ob_parede_externa_leste_x4879_y3232_3239
ob_bloco_dungeon_wall_4879_3237_z_22.matrix_parent_inverse = Matrix(((1.0, -0.0, 0.0, -3.5), (-0.0, 1.0, -0.0, 0.0), (0.0, -0.0, 1.0, -0.0), (-0.0, 0.0, -0.0, 1.0)))
ob_bloco_dungeon_wall_4879_3237_z_22.location = (3.175, 1.5, 1.32)
ob_bloco_dungeon_wall_4879_3238_z_22.parent = ob_parede_externa_leste_x4879_y3232_3239
ob_bloco_dungeon_wall_4879_3238_z_22.matrix_parent_inverse = Matrix(((1.0, -0.0, 0.0, -3.5), (-0.0, 1.0, -0.0, 0.0), (0.0, -0.0, 1.0, -0.0), (-0.0, 0.0, -0.0, 1.0)))
ob_bloco_dungeon_wall_4879_3238_z_22.location = (3.175, 2.5, 1.32)
ob_bloco_dungeon_wall_4879_3239_z_22.parent = ob_parede_externa_leste_x4879_y3232_3239
ob_bloco_dungeon_wall_4879_3239_z_22.matrix_parent_inverse = Matrix(((1.0, -0.0, 0.0, -3.5), (-0.0, 1.0, -0.0, 0.0), (0.0, -0.0, 1.0, -0.0), (-0.0, 0.0, -0.0, 1.0)))
ob_bloco_dungeon_wall_4879_3239_z_22.location = (3.175, 3.5, 1.32)
ob_bloco_dungeon_wall_4879_3239_z0.parent = ob_parede_externa_leste_x4879_y3232_3239
ob_bloco_dungeon_wall_4879_3239_z0.matrix_parent_inverse = Matrix(((1.0, -0.0, 0.0, -3.5), (-0.0, 1.0, -0.0, 0.0), (0.0, -0.0, 1.0, -0.0), (-0.0, 0.0, -0.0, 1.0)))
ob_bloco_dungeon_wall_4879_3239_z0.location = (3.175, 3.5, 3.96)
ob_parede_interna_ew_02_y3239_x4873_4878.location = (0.0, 3.5, 0.0)
ob_parede_interna_ew_02_y3239_x4873_4878.empty_display_type = 'CUBE'
ob_bloco_dungeon_wall_4873_3239_z_22.parent = ob_parede_interna_ew_02_y3239_x4873_4878
ob_bloco_dungeon_wall_4873_3239_z_22.matrix_parent_inverse = Matrix(((1.0, -0.0, 0.0, -0.0), (-0.0, 1.0, -0.0, -3.5), (0.0, -0.0, 1.0, -0.0), (-0.0, 0.0, -0.0, 1.0)))
ob_bloco_dungeon_wall_4873_3239_z_22.location = (-2.5, 3.175, 1.32)
ob_bloco_dungeon_wall_4873_3239_z0.parent = ob_parede_interna_ew_02_y3239_x4873_4878
ob_bloco_dungeon_wall_4873_3239_z0.matrix_parent_inverse = Matrix(((1.0, -0.0, 0.0, -0.0), (-0.0, 1.0, -0.0, -3.5), (0.0, -0.0, 1.0, -0.0), (-0.0, 0.0, -0.0, 1.0)))
ob_bloco_dungeon_wall_4873_3239_z0.location = (-2.5, 3.175, 3.96)
ob_bloco_dungeon_wall_4874_3239_z_22.parent = ob_parede_interna_ew_02_y3239_x4873_4878
ob_bloco_dungeon_wall_4874_3239_z_22.matrix_parent_inverse = Matrix(((1.0, -0.0, 0.0, -0.0), (-0.0, 1.0, -0.0, -3.5), (0.0, -0.0, 1.0, -0.0), (-0.0, 0.0, -0.0, 1.0)))
ob_bloco_dungeon_wall_4874_3239_z_22.location = (-1.5, 3.175, 1.32)
ob_bloco_dungeon_wall_4874_3239_z0.parent = ob_parede_interna_ew_02_y3239_x4873_4878
ob_bloco_dungeon_wall_4874_3239_z0.matrix_parent_inverse = Matrix(((1.0, -0.0, 0.0, -0.0), (-0.0, 1.0, -0.0, -3.5), (0.0, -0.0, 1.0, -0.0), (-0.0, 0.0, -0.0, 1.0)))
ob_bloco_dungeon_wall_4874_3239_z0.location = (-1.5, 3.175, 3.96)
ob_bloco_dungeon_wall_4875_3239_z_22.parent = ob_parede_interna_ew_02_y3239_x4873_4878
ob_bloco_dungeon_wall_4875_3239_z_22.matrix_parent_inverse = Matrix(((1.0, -0.0, 0.0, -0.0), (-0.0, 1.0, -0.0, -3.5), (0.0, -0.0, 1.0, -0.0), (-0.0, 0.0, -0.0, 1.0)))
ob_bloco_dungeon_wall_4875_3239_z_22.location = (-0.5, 3.175, 1.32)
ob_bloco_dungeon_wall_4875_3239_z0.parent = ob_parede_interna_ew_02_y3239_x4873_4878
ob_bloco_dungeon_wall_4875_3239_z0.matrix_parent_inverse = Matrix(((1.0, -0.0, 0.0, -0.0), (-0.0, 1.0, -0.0, -3.5), (0.0, -0.0, 1.0, -0.0), (-0.0, 0.0, -0.0, 1.0)))
ob_bloco_dungeon_wall_4875_3239_z0.location = (-0.5, 3.175, 3.96)
ob_bloco_dungeon_wall_4876_3239_z_22.parent = ob_parede_interna_ew_02_y3239_x4873_4878
ob_bloco_dungeon_wall_4876_3239_z_22.matrix_parent_inverse = Matrix(((1.0, -0.0, 0.0, -0.0), (-0.0, 1.0, -0.0, -3.5), (0.0, -0.0, 1.0, -0.0), (-0.0, 0.0, -0.0, 1.0)))
ob_bloco_dungeon_wall_4876_3239_z_22.location = (0.5, 3.175, 1.32)
ob_bloco_dungeon_wall_4876_3239_z0.parent = ob_parede_interna_ew_02_y3239_x4873_4878
ob_bloco_dungeon_wall_4876_3239_z0.matrix_parent_inverse = Matrix(((1.0, -0.0, 0.0, -0.0), (-0.0, 1.0, -0.0, -3.5), (0.0, -0.0, 1.0, -0.0), (-0.0, 0.0, -0.0, 1.0)))
ob_bloco_dungeon_wall_4876_3239_z0.location = (0.5, 3.175, 3.96)
ob_bloco_dungeon_wall_4877_3239_z_22.parent = ob_parede_interna_ew_02_y3239_x4873_4878
ob_bloco_dungeon_wall_4877_3239_z_22.matrix_parent_inverse = Matrix(((1.0, -0.0, 0.0, -0.0), (-0.0, 1.0, -0.0, -3.5), (0.0, -0.0, 1.0, -0.0), (-0.0, 0.0, -0.0, 1.0)))
ob_bloco_dungeon_wall_4877_3239_z_22.location = (1.5, 3.175, 1.32)
ob_bloco_dungeon_wall_4877_3239_z0.parent = ob_parede_interna_ew_02_y3239_x4873_4878
ob_bloco_dungeon_wall_4877_3239_z0.matrix_parent_inverse = Matrix(((1.0, -0.0, 0.0, -0.0), (-0.0, 1.0, -0.0, -3.5), (0.0, -0.0, 1.0, -0.0), (-0.0, 0.0, -0.0, 1.0)))
ob_bloco_dungeon_wall_4877_3239_z0.location = (1.5, 3.175, 3.96)
ob_bloco_dungeon_wall_4878_3239_z_22.parent = ob_parede_interna_ew_02_y3239_x4873_4878
ob_bloco_dungeon_wall_4878_3239_z_22.matrix_parent_inverse = Matrix(((1.0, -0.0, 0.0, -0.0), (-0.0, 1.0, -0.0, -3.5), (0.0, -0.0, 1.0, -0.0), (-0.0, 0.0, -0.0, 1.0)))
ob_bloco_dungeon_wall_4878_3239_z_22.location = (2.5, 3.175, 1.32)
ob_bloco_dungeon_wall_4878_3239_z0.parent = ob_parede_interna_ew_02_y3239_x4873_4878
ob_bloco_dungeon_wall_4878_3239_z0.matrix_parent_inverse = Matrix(((1.0, -0.0, 0.0, -0.0), (-0.0, 1.0, -0.0, -3.5), (0.0, -0.0, 1.0, -0.0), (-0.0, 0.0, -0.0, 1.0)))
ob_bloco_dungeon_wall_4878_3239_z0.location = (2.5, 3.175, 3.96)

# ---- collection membership
col_01_paredes_externas.objects.link(ob_parede_externa_norte_y3231_x4872_4879)
col_01_paredes_externas.objects.link(ob_bloco_dungeon_wall_4872_3231_z_22)
col_01_paredes_externas.objects.link(ob_bloco_dungeon_wall_4873_3231_z_22)
col_01_paredes_externas.objects.link(ob_bloco_dungeon_wall_4874_3231_z_22)
col_01_paredes_externas.objects.link(ob_bloco_dungeon_wall_4875_3231_z_22)
col_01_paredes_externas.objects.link(ob_bloco_dungeon_wall_4876_3231_z_22)
col_01_paredes_externas.objects.link(ob_bloco_dungeon_wall_4877_3231_z_22)
col_01_paredes_externas.objects.link(ob_bloco_dungeon_wall_4878_3231_z_22)
col_01_paredes_externas.objects.link(ob_bloco_dungeon_wall_4879_3231_z_22)
col_01_paredes_externas.objects.link(ob_parede_externa_sul_y3240_x4878_4878)
col_01_paredes_externas.objects.link(ob_bloco_wall_torch_4878_3240_z_2)
col_01_paredes_externas.objects.link(ob_parede_externa_oeste_x4872_y3239_3239)
col_01_paredes_externas.objects.link(ob_bloco_dungeon_wall_4872_3239_z_22)
col_01_paredes_externas.objects.link(ob_bloco_dungeon_wall_4872_3239_z0)
col_01_paredes_externas.objects.link(ob_parede_externa_leste_x4879_y3232_3239)
col_01_paredes_externas.objects.link(ob_bloco_dungeon_wall_4879_3232_z_22)
col_01_paredes_externas.objects.link(ob_bloco_dungeon_wall_4879_3233_z_22)
col_01_paredes_externas.objects.link(ob_bloco_dungeon_wall_4879_3234_z_22)
col_01_paredes_externas.objects.link(ob_bloco_dungeon_wall_4879_3235_z_22)
col_01_paredes_externas.objects.link(ob_bloco_dungeon_wall_4879_3236_z_22)
col_01_paredes_externas.objects.link(ob_bloco_dungeon_wall_4879_3237_z_22)
col_01_paredes_externas.objects.link(ob_bloco_dungeon_wall_4879_3238_z_22)
col_01_paredes_externas.objects.link(ob_bloco_dungeon_wall_4879_3239_z_22)
col_01_paredes_externas.objects.link(ob_bloco_dungeon_wall_4879_3239_z0)
col_02_paredes_internas.objects.link(ob_parede_interna_ew_02_y3239_x4873_4878)
col_02_paredes_internas.objects.link(ob_bloco_dungeon_wall_4873_3239_z_22)
col_02_paredes_internas.objects.link(ob_bloco_dungeon_wall_4873_3239_z0)
col_02_paredes_internas.objects.link(ob_bloco_dungeon_wall_4874_3239_z_22)
col_02_paredes_internas.objects.link(ob_bloco_dungeon_wall_4874_3239_z0)
col_02_paredes_internas.objects.link(ob_bloco_dungeon_wall_4875_3239_z_22)
col_02_paredes_internas.objects.link(ob_bloco_dungeon_wall_4875_3239_z0)
col_02_paredes_internas.objects.link(ob_bloco_dungeon_wall_4876_3239_z_22)
col_02_paredes_internas.objects.link(ob_bloco_dungeon_wall_4876_3239_z0)
col_02_paredes_internas.objects.link(ob_bloco_dungeon_wall_4877_3239_z_22)
col_02_paredes_internas.objects.link(ob_bloco_dungeon_wall_4877_3239_z0)
col_02_paredes_internas.objects.link(ob_bloco_dungeon_wall_4878_3239_z_22)
col_02_paredes_internas.objects.link(ob_bloco_dungeon_wall_4878_3239_z0)

# ---- scene / render settings (as saved in the file)
scene.frame_start = 1; scene.frame_end = 250; scene.frame_set(1)
scene.render.engine = 'BLENDER_EEVEE_NEXT'
scene.render.bake_bias = 0.0
scene.render.bake_samples = 0
scene.cycles.sampling_pattern = 'TABULATED_SOBOL'
scene.eevee.use_volume_custom_range = False
bpy.context.view_layer.update()

# ---- added for rendering (the .blend has no active camera and no usable light): camera, sun + grey world if the file has none
cam_auto = bpy.data.cameras.new('AutoCamera')
cam_auto.lens = 50.0
cam_auto.sensor_width = 36.0
cam_auto.clip_end = 1000.0
ob_auto_camera = bpy.data.objects.new('AutoCamera', cam_auto)
scene.collection.objects.link(ob_auto_camera)
ob_auto_camera.location = (12.3891, -15.1919, 12.5513)
ob_auto_camera.rotation_euler = (1.09748, -7.21219e-08, 0.694738)
scene.camera = ob_auto_camera
light_auto_sun = bpy.data.lights.new('AutoSun', 'SUN')
light_auto_sun.energy = 3.0
light_auto_sun.angle = 0.0523599
ob_auto_sun = bpy.data.objects.new('AutoSun', light_auto_sun)
scene.collection.objects.link(ob_auto_sun)
ob_auto_sun.rotation_euler = (0.872665, 0.174533, 0.523599)
if scene.world is None:
    world_auto = bpy.data.worlds.new('AutoWorld')
    world_auto.color = (0.3, 0.3, 0.3)
    scene.world = world_auto
bpy.context.view_layer.update()

